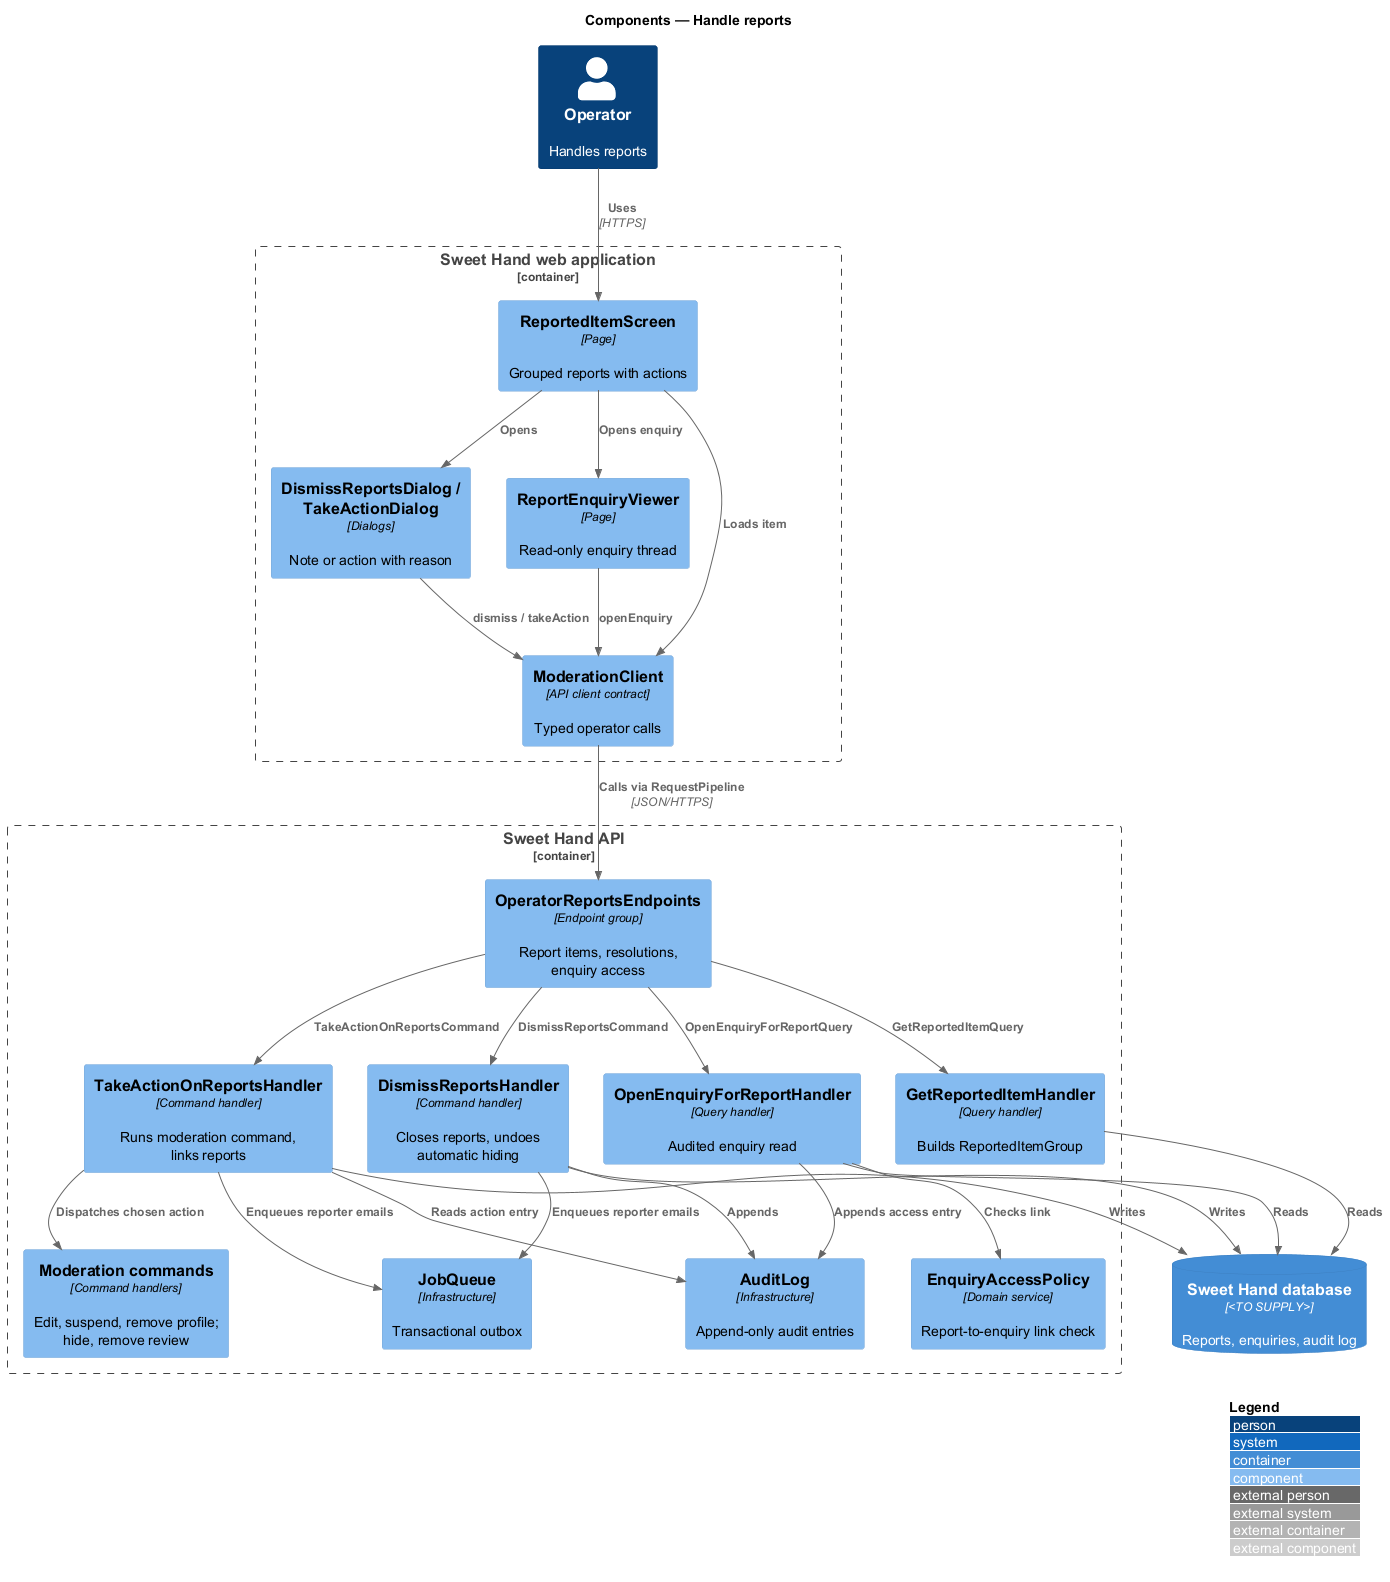

The diagram above was rendered by PlantUML. Its source (embedded in the PNG):
@startuml
!include <C4/C4_Component>
LAYOUT_WITH_LEGEND()
title Components — Handle reports

Person(operator, "Operator", "Handles reports")
Container_Boundary(web, "Sweet Hand web application") {
  Component(screen, "ReportedItemScreen", "Page", "Grouped reports with actions")
  Component(dialogs, "DismissReportsDialog / TakeActionDialog", "Dialogs", "Note or action with reason")
  Component(viewer, "ReportEnquiryViewer", "Page", "Read-only enquiry thread")
  Component(client, "ModerationClient", "API client contract", "Typed operator calls")
}
Container_Boundary(api, "Sweet Hand API") {
  Component(endpoints, "OperatorReportsEndpoints", "Endpoint group", "Report items, resolutions, enquiry access")
  Component(getH, "GetReportedItemHandler", "Query handler", "Builds ReportedItemGroup")
  Component(dismissH, "DismissReportsHandler", "Command handler", "Closes reports, undoes automatic hiding")
  Component(actionH, "TakeActionOnReportsHandler", "Command handler", "Runs moderation command, links reports")
  Component(modCmds, "Moderation commands", "Command handlers", "Edit, suspend, remove profile; hide, remove review")
  Component(enqH, "OpenEnquiryForReportHandler", "Query handler", "Audited enquiry read")
  Component(policy, "EnquiryAccessPolicy", "Domain service", "Report-to-enquiry link check")
  Component(audit, "AuditLog", "Infrastructure", "Append-only audit entries")
  Component(jobs, "JobQueue", "Infrastructure", "Transactional outbox")
}
ContainerDb(db, "Sweet Hand database", "<TO SUPPLY>", "Reports, enquiries, audit log")

Rel(operator, screen, "Uses", "HTTPS")
Rel(screen, dialogs, "Opens")
Rel(screen, viewer, "Opens enquiry")
Rel(screen, client, "Loads item")
Rel(dialogs, client, "dismiss / takeAction")
Rel(viewer, client, "openEnquiry")
Rel(client, endpoints, "Calls via RequestPipeline", "JSON/HTTPS")
Rel(endpoints, getH, "GetReportedItemQuery")
Rel(endpoints, dismissH, "DismissReportsCommand")
Rel(endpoints, actionH, "TakeActionOnReportsCommand")
Rel(endpoints, enqH, "OpenEnquiryForReportQuery")
Rel(actionH, modCmds, "Dispatches chosen action")
Rel(enqH, policy, "Checks link")
Rel(dismissH, audit, "Appends")
Rel(actionH, audit, "Reads action entry")
Rel(enqH, audit, "Appends access entry")
Rel(dismissH, jobs, "Enqueues reporter emails")
Rel(actionH, jobs, "Enqueues reporter emails")
Rel(getH, db, "Reads")
Rel(dismissH, db, "Writes")
Rel(actionH, db, "Writes")
Rel(enqH, db, "Reads")
@enduml